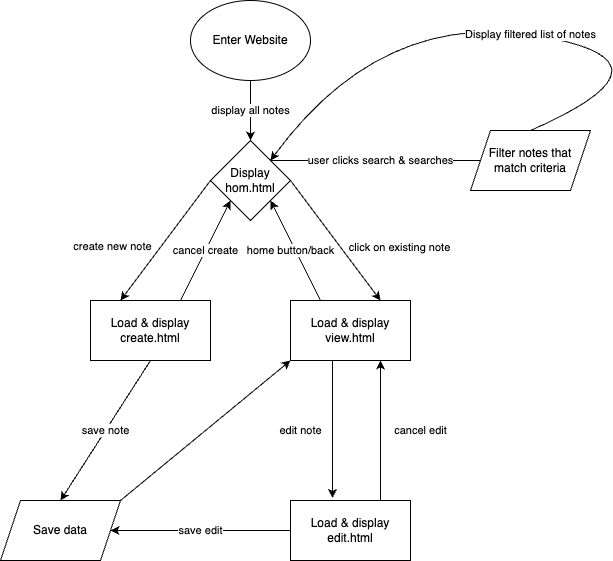

The diagram above was exported from draw.io. Its source (the exported page's mxGraphModel, read from the mxfile embedded in the PNG):
<mxGraphModel dx="1796" dy="1072" grid="1" gridSize="10" guides="1" tooltips="1" connect="1" arrows="1" fold="1" page="1" pageScale="1" pageWidth="850" pageHeight="1100" math="0" shadow="0">
  <root>
    <mxCell id="0" />
    <mxCell id="1" parent="0" />
    <mxCell id="2" value="Enter Website" style="ellipse;whiteSpace=wrap;html=1;" parent="1" vertex="1">
      <mxGeometry x="220" y="100" width="120" height="80" as="geometry" />
    </mxCell>
    <mxCell id="23" value="user clicks search &amp;amp; searches" style="edgeStyle=none;html=1;exitX=1;exitY=0;exitDx=0;exitDy=0;entryX=0.167;entryY=0.5;entryDx=0;entryDy=0;entryPerimeter=0;" parent="1" source="4" target="22" edge="1">
      <mxGeometry relative="1" as="geometry" />
    </mxCell>
    <mxCell id="4" value="Display hom.html" style="rhombus;whiteSpace=wrap;html=1;" parent="1" vertex="1">
      <mxGeometry x="240" y="240" width="80" height="80" as="geometry" />
    </mxCell>
    <mxCell id="5" value="display all notes" style="endArrow=classic;html=1;exitX=0.5;exitY=1;exitDx=0;exitDy=0;entryX=0.5;entryY=0;entryDx=0;entryDy=0;" parent="1" source="2" target="4" edge="1">
      <mxGeometry width="50" height="50" relative="1" as="geometry">
        <mxPoint x="400" y="570" as="sourcePoint" />
        <mxPoint x="450" y="520" as="targetPoint" />
      </mxGeometry>
    </mxCell>
    <mxCell id="6" value="Load &amp;amp; display create.html" style="rounded=0;whiteSpace=wrap;html=1;" parent="1" vertex="1">
      <mxGeometry x="120" y="400" width="120" height="60" as="geometry" />
    </mxCell>
    <mxCell id="20" value="home button/back" style="edgeStyle=none;html=1;exitX=0.25;exitY=0;exitDx=0;exitDy=0;entryX=1;entryY=1;entryDx=0;entryDy=0;" parent="1" source="8" target="4" edge="1">
      <mxGeometry x="0.04" y="4" relative="1" as="geometry">
        <mxPoint x="290" y="330" as="targetPoint" />
        <mxPoint as="offset" />
      </mxGeometry>
    </mxCell>
    <mxCell id="8" value="Load &amp;amp; display view.html" style="rounded=0;whiteSpace=wrap;html=1;" parent="1" vertex="1">
      <mxGeometry x="320" y="400" width="120" height="60" as="geometry" />
    </mxCell>
    <mxCell id="9" value="create new note" style="endArrow=classic;html=1;exitX=0;exitY=0.5;exitDx=0;exitDy=0;entryX=0.25;entryY=0;entryDx=0;entryDy=0;" parent="1" source="4" target="6" edge="1">
      <mxGeometry x="0.4878" y="-39" width="50" height="50" relative="1" as="geometry">
        <mxPoint x="400" y="560" as="sourcePoint" />
        <mxPoint x="450" y="510" as="targetPoint" />
        <mxPoint as="offset" />
      </mxGeometry>
    </mxCell>
    <mxCell id="10" value="click on existing note" style="endArrow=classic;html=1;exitX=1;exitY=0.5;exitDx=0;exitDy=0;entryX=0.75;entryY=0;entryDx=0;entryDy=0;" parent="1" source="4" target="8" edge="1">
      <mxGeometry x="0.5854" y="47" width="50" height="50" relative="1" as="geometry">
        <mxPoint x="400" y="560" as="sourcePoint" />
        <mxPoint x="450" y="510" as="targetPoint" />
        <mxPoint as="offset" />
      </mxGeometry>
    </mxCell>
    <mxCell id="11" value="Save data" style="shape=parallelogram;perimeter=parallelogramPerimeter;whiteSpace=wrap;html=1;fixedSize=1;" parent="1" vertex="1">
      <mxGeometry x="30" y="600" width="120" height="60" as="geometry" />
    </mxCell>
    <mxCell id="13" value="save note" style="endArrow=classic;html=1;exitX=0.5;exitY=1;exitDx=0;exitDy=0;entryX=0.5;entryY=0;entryDx=0;entryDy=0;" parent="1" source="6" target="11" edge="1">
      <mxGeometry width="50" height="50" relative="1" as="geometry">
        <mxPoint x="400" y="560" as="sourcePoint" />
        <mxPoint x="450" y="510" as="targetPoint" />
      </mxGeometry>
    </mxCell>
    <mxCell id="14" value="" style="endArrow=classic;html=1;exitX=1;exitY=0;exitDx=0;exitDy=0;entryX=0;entryY=1;entryDx=0;entryDy=0;" parent="1" source="11" target="8" edge="1">
      <mxGeometry width="50" height="50" relative="1" as="geometry">
        <mxPoint x="400" y="560" as="sourcePoint" />
        <mxPoint x="450" y="510" as="targetPoint" />
      </mxGeometry>
    </mxCell>
    <mxCell id="15" value="Load &amp;amp; display edit.html" style="rounded=0;whiteSpace=wrap;html=1;" parent="1" vertex="1">
      <mxGeometry x="320" y="600" width="120" height="60" as="geometry" />
    </mxCell>
    <mxCell id="16" value="edit note" style="endArrow=classic;html=1;exitX=0.35;exitY=1.008;exitDx=0;exitDy=0;exitPerimeter=0;entryX=0.35;entryY=-0.042;entryDx=0;entryDy=0;entryPerimeter=0;" parent="1" source="8" target="15" edge="1">
      <mxGeometry x="0.0149" y="-32" width="50" height="50" relative="1" as="geometry">
        <mxPoint x="400" y="560" as="sourcePoint" />
        <mxPoint x="450" y="510" as="targetPoint" />
        <mxPoint as="offset" />
      </mxGeometry>
    </mxCell>
    <mxCell id="17" value="cancel edit" style="endArrow=classic;html=1;exitX=0.75;exitY=0;exitDx=0;exitDy=0;entryX=0.75;entryY=1;entryDx=0;entryDy=0;" parent="1" source="15" target="8" edge="1">
      <mxGeometry y="-40" width="50" height="50" relative="1" as="geometry">
        <mxPoint x="372" y="470.48" as="sourcePoint" />
        <mxPoint x="372" y="607.48" as="targetPoint" />
        <mxPoint as="offset" />
      </mxGeometry>
    </mxCell>
    <mxCell id="18" value="save edit" style="endArrow=classic;html=1;exitX=0;exitY=0.5;exitDx=0;exitDy=0;entryX=1;entryY=0.5;entryDx=0;entryDy=0;" parent="1" source="15" target="11" edge="1">
      <mxGeometry width="50" height="50" relative="1" as="geometry">
        <mxPoint x="400" y="560" as="sourcePoint" />
        <mxPoint x="450" y="510" as="targetPoint" />
      </mxGeometry>
    </mxCell>
    <mxCell id="19" value="cancel create" style="endArrow=classic;html=1;exitX=0.75;exitY=0;exitDx=0;exitDy=0;entryX=0;entryY=1;entryDx=0;entryDy=0;" parent="1" source="6" target="4" edge="1">
      <mxGeometry width="50" height="50" relative="1" as="geometry">
        <mxPoint x="400" y="560" as="sourcePoint" />
        <mxPoint x="450" y="510" as="targetPoint" />
      </mxGeometry>
    </mxCell>
    <mxCell id="22" value="Filter notes that match criteria" style="shape=parallelogram;perimeter=parallelogramPerimeter;whiteSpace=wrap;html=1;fixedSize=1;" parent="1" vertex="1">
      <mxGeometry x="500" y="230" width="120" height="60" as="geometry" />
    </mxCell>
    <mxCell id="26" value="Display filtered list of notes" style="curved=1;endArrow=classic;html=1;exitX=0.5;exitY=0;exitDx=0;exitDy=0;entryX=1;entryY=0;entryDx=0;entryDy=0;" parent="1" source="22" target="4" edge="1">
      <mxGeometry width="50" height="50" relative="1" as="geometry">
        <mxPoint x="500" y="560" as="sourcePoint" />
        <mxPoint x="550" y="510" as="targetPoint" />
        <Array as="points">
          <mxPoint x="720" y="160" />
          <mxPoint x="410" y="110" />
        </Array>
      </mxGeometry>
    </mxCell>
  </root>
</mxGraphModel>